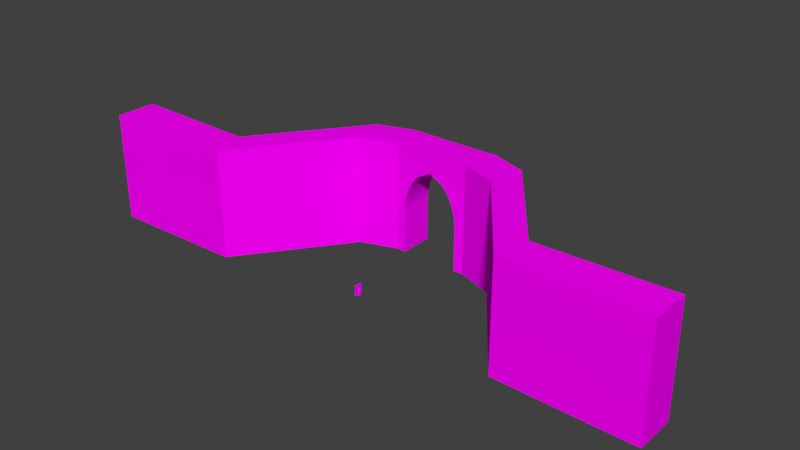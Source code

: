 # Source: GeneralStaffBuilding0.blend  (saved by Blender 2.77.0; exported with 4.5.12 LTS)
import bpy
from mathutils import Matrix  # noqa: F401  (used for matrix-valued properties, if any)

bpy.ops.wm.read_factory_settings(use_empty=True)
scene = bpy.context.scene
scene.name = 'Scene'

# ---- collections
col_collection_1 = bpy.data.collections.new('Collection 1'); scene.collection.children.link(col_collection_1)

# ---- images (referenced by path relative to the original .blend; pixels are not part of the script)
import os
ASSET_DIR = os.environ.get("B2B_ASSET_DIR", "")  # directory of the original .blend (textures are referenced by path, not embedded)
HERE = os.path.dirname(os.path.abspath(__file__))  # packed textures are extracted next to this script under _unpacked/

def load_image(name, relpath, width, height, colorspace="sRGB"):
    """Load a texture the original file referenced (path relative to the .blend, or extracted next to this script)."""
    p = next((c for c in (os.path.join(HERE, relpath), os.path.join(ASSET_DIR, relpath)) if relpath and os.path.exists(c)), "")
    if p:
        img = bpy.data.images.load(p, check_existing=True)
        img.name = name
    else:  # same state as the original file: an image datablock whose file is absent (Cycles renders it pink)
        img = bpy.data.images.new(name, width, height)
        img.source = "FILE"
        img.filepath = "//" + (relpath or name)
    img.colorspace_settings.name = colorspace
    return img
img_colorpalette_jpg_001 = load_image('colorPalette.jpg.001', 'colorPalette.jpg', 1024, 1024, 'sRGB')
img_colorpalette_jpg_002 = load_image('colorPalette.jpg.002', 'colorPalette.jpg', 1024, 1024, 'sRGB')
img_colorpalette_jpg_003 = load_image('colorPalette.jpg.003', 'colorPalette.jpg', 1024, 1024, 'sRGB')

# ---- materials (node trees are filled in below, after node groups)
mat_material = bpy.data.materials.new('Material')
mat_material.alpha_threshold = 0.0
mat_material.roughness = 0.5
mat_material.line_color = (0.0, 0.0, 0.0, 1.0)
mat_material_001 = bpy.data.materials.new('Material.001')
mat_material_001.alpha_threshold = 0.0
mat_material_001.roughness = 0.5
mat_material_001.line_color = (0.0, 0.0, 0.0, 1.0)
mat_material_002 = bpy.data.materials.new('Material.002')
mat_material_002.alpha_threshold = 0.0
mat_material_002.roughness = 0.5
mat_material_002.line_color = (0.0, 0.0, 0.0, 1.0)

# ---- material node trees
mat_material.use_nodes = True; mat_material.node_tree.nodes.clear()
_N = mat_material.node_tree.nodes; _L = mat_material.node_tree.links
n0 = _N.new('ShaderNodeOutputMaterial'); n0.name = 'Material Output'; n0.location = (300, 300)
n1 = _N.new('ShaderNodeBsdfDiffuse'); n1.name = 'Diffuse BSDF'; n1.location = (10, 300)
n2 = _N.new('ShaderNodeTexCoord'); n2.name = 'Texture Coordinate'; n2.location = (-183, 230)
n3 = _N.new('ShaderNodeTexImage'); n3.name = 'Image Texture'; n3.location = (228, 132)
n3.width = 140
n3.image = img_colorpalette_jpg_001
_L.new(n1.outputs[0], n0.inputs[0])
_L.new(n2.outputs[2], n3.inputs[0])
_L.new(n3.outputs[0], n1.inputs[0])
n0.is_active_output = True
mat_material_001.use_nodes = True; mat_material_001.node_tree.nodes.clear()
_N = mat_material_001.node_tree.nodes; _L = mat_material_001.node_tree.links
n0 = _N.new('ShaderNodeOutputMaterial'); n0.name = 'Material Output'; n0.location = (300, 300)
n1 = _N.new('ShaderNodeBsdfDiffuse'); n1.name = 'Diffuse BSDF'; n1.location = (10, 300)
n2 = _N.new('ShaderNodeTexImage'); n2.name = 'Image Texture'; n2.location = (228, 132)
n2.width = 140
n2.image = img_colorpalette_jpg_002
n3 = _N.new('ShaderNodeTexCoord'); n3.name = 'Texture Coordinate'; n3.location = (-183, 230)
_L.new(n1.outputs[0], n0.inputs[0])
_L.new(n3.outputs[2], n2.inputs[0])
_L.new(n2.outputs[0], n1.inputs[0])
n0.is_active_output = True
mat_material_002.use_nodes = True; mat_material_002.node_tree.nodes.clear()
_N = mat_material_002.node_tree.nodes; _L = mat_material_002.node_tree.links
n0 = _N.new('ShaderNodeOutputMaterial'); n0.name = 'Material Output'; n0.location = (300, 300)
n1 = _N.new('ShaderNodeBsdfDiffuse'); n1.name = 'Diffuse BSDF'; n1.location = (10, 300)
n2 = _N.new('ShaderNodeTexImage'); n2.name = 'Image Texture'; n2.location = (228, 132)
n2.width = 140
n2.image = img_colorpalette_jpg_003
n3 = _N.new('ShaderNodeTexCoord'); n3.name = 'Texture Coordinate'; n3.location = (-183, 230)
_L.new(n1.outputs[0], n0.inputs[0])
_L.new(n3.outputs[2], n2.inputs[0])
_L.new(n2.outputs[0], n1.inputs[0])
n0.is_active_output = True

# ---- world
world_world = bpy.data.worlds.new('World'); scene.world = world_world
world_world.color = (0.05088, 0.05088, 0.05088)
world_world.use_sun_shadow = False
world_world.sun_shadow_jitter_overblur = 0.0
world_world.cycles.sampling_method = 'MANUAL'

# ---- meshes
me_cube = bpy.data.meshes.new('Cube')
me_cube.from_pydata([(-40.57, 4.366, -3.219), (-38.5, -4.366, -3.219), (-73.15, -5.128, -3.219), (-73.15, 5.128, -3.219), (-40.57, 4.366, 24.46), (-38.5, -4.366, 24.46), (-73.15, -5.128, 24.46), (-73.15, 5.128, 24.46), (-21.03, 30.76, -3.219), (-18.96, 22.03, -3.219), (-21.03, 30.76, 24.46), (-18.96, 22.03, 24.46), (-11.88, 33.94, -3.219), (-9.815, 25.21, -3.219), (-11.88, 33.94, 24.46), (-9.815, 25.21, 24.46), (-7.353, 33.77, -3.219), (-7.353, 25.04, -3.219), (-0.005634, 33.77, 24.46), (-0.005634, 25.04, 24.46), (-40.57, 4.366, 0.1447), (-38.5, -4.366, 0.1447), (-73.15, -5.128, 0.1447), (-73.15, 5.128, 0.1447), (-21.03, 30.76, 0.1447), (-18.96, 22.03, 0.1447), (-11.88, 33.94, 0.1447), (-9.815, 25.21, 0.1447), (-7.353, 33.77, 0.1447), (-7.353, 25.04, 0.1447), (-40.57, 4.366, 7.669), (-38.5, -4.366, 7.669), (-73.15, -5.128, 7.669), (-73.15, 5.128, 7.669), (-21.03, 30.76, 7.669), (-18.96, 22.03, 7.669), (-11.88, 33.94, 7.669), (-9.815, 25.21, 7.669), (-7.353, 33.77, 7.669), (-7.353, 25.04, 7.669), (-40.57, 4.366, 8.69), (-38.5, -4.366, 8.69), (-73.15, -5.128, 8.69), (-73.15, 5.128, 8.69), (-21.03, 30.76, 8.69), (-18.96, 22.03, 8.69), (-11.88, 33.94, 8.69), (-9.815, 25.21, 8.69), (-7.353, 33.77, 8.69), (-7.353, 25.04, 8.69), (-40.57, 4.366, 19.49), (-38.5, -4.366, 19.49), (-73.15, -5.128, 19.49), (-73.15, 5.128, 19.49), (-21.03, 30.76, 19.49), (-18.96, 22.03, 19.49), (-11.88, 33.94, 19.49), (-9.815, 25.21, 19.49), (-0.005634, 33.77, 19.49), (-0.005634, 25.04, 19.49), (-40.57, 4.366, 14.09), (-38.5, -4.366, 14.09), (-73.15, -5.128, 14.09), (-73.15, 5.128, 14.09), (-21.03, 30.76, 14.09), (-18.96, 22.03, 14.09), (-11.88, 33.94, 14.09), (-9.815, 25.21, 14.09), (-0.005634, 33.77, 19.49), (-7.353, 33.77, 8.69), (-11.88, 33.94, 14.09), (-0.8114, 33.77, 19.31), (-1.616, 33.77, 18.99), (-2.407, 33.77, 18.53), (-3.173, 33.77, 17.94), (-3.904, 33.77, 17.23), (-4.588, 33.77, 16.4), (-5.215, 33.77, 15.48), (-5.777, 33.77, 14.47), (-6.265, 33.77, 13.39), (-6.671, 33.77, 12.26), (-6.991, 33.77, 11.09), (-7.22, 33.77, 9.89), (-7.353, 25.04, 8.69), (-0.005633, 25.04, 19.49), (-9.815, 25.21, 14.09), (-7.22, 25.04, 9.89), (-6.991, 25.04, 11.09), (-6.671, 25.04, 12.26), (-6.265, 25.04, 13.39), (-5.777, 25.04, 14.47), (-5.215, 25.04, 15.48), (-4.588, 25.04, 16.4), (-3.904, 25.04, 17.23), (-3.173, 25.04, 17.94), (-2.407, 25.04, 18.53), (-1.616, 25.04, 18.99), (-0.8114, 25.04, 19.31)], [], [(0, 1, 2, 3), (4, 7, 6, 5), (4, 5, 11, 10), (51, 5, 6, 52), (52, 6, 7, 53), (20, 0, 3, 23), (10, 11, 15, 14), (21, 1, 9, 25), (50, 4, 10, 54), (1, 0, 8, 9), (27, 13, 17, 29), (54, 10, 14, 56), (25, 9, 13, 27), (9, 8, 12, 13), (58, 18, 19, 59), (13, 12, 16, 17), (14, 15, 19, 18), (56, 14, 18, 58), (12, 26, 28, 16), (16, 28, 29, 17), (35, 25, 27, 37), (8, 24, 26, 12), (37, 27, 29, 39), (0, 20, 24, 8), (31, 21, 25, 35), (30, 20, 23, 33), (2, 22, 23, 3), (1, 21, 22, 2), (40, 30, 33, 43), (41, 31, 35, 45), (47, 37, 39, 49), (45, 35, 37, 47), (26, 36, 38, 28), (28, 38, 39, 29), (24, 34, 36, 26), (20, 30, 34, 24), (22, 32, 33, 23), (21, 31, 32, 22), (65, 45, 47, 67), (61, 41, 45, 65), (60, 40, 43, 63), (36, 46, 48, 38), (38, 48, 49, 39), (34, 44, 46, 36), (30, 40, 44, 34), (32, 42, 43, 33), (31, 41, 42, 32), (4, 50, 53, 7), (5, 51, 55, 11), (15, 57, 59, 19), (11, 55, 57, 15), (57, 67, 85, 84, 59), (46, 66, 70, 69, 48), (64, 54, 56, 66), (60, 50, 54, 64), (62, 52, 53, 63), (61, 51, 52, 62), (41, 61, 62, 42), (42, 62, 63, 43), (40, 60, 64, 44), (44, 64, 66, 46), (66, 56, 58, 68, 70), (48, 69, 83, 49), (50, 60, 63, 53), (51, 61, 65, 55), (67, 47, 49, 83, 85), (55, 65, 67, 57), (68, 71, 70), (71, 72, 70), (72, 73, 70), (73, 74, 70), (74, 75, 70), (75, 76, 70), (76, 77, 70), (77, 78, 70), (78, 79, 70), (79, 80, 70), (80, 81, 70), (81, 82, 70), (82, 69, 70), (83, 86, 85), (86, 87, 85), (87, 88, 85), (88, 89, 85), (89, 90, 85), (90, 91, 85), (91, 92, 85), (92, 93, 85), (93, 94, 85), (94, 95, 85), (95, 96, 85), (96, 97, 85), (97, 84, 85), (68, 84, 97, 71), (71, 97, 96, 72), (72, 96, 95, 73), (73, 95, 94, 74), (74, 94, 93, 75), (75, 93, 92, 76), (76, 92, 91, 77), (77, 91, 90, 78), (78, 90, 89, 79), (79, 89, 88, 80), (80, 88, 87, 81), (81, 87, 86, 82), (82, 86, 83, 69), (68, 58, 59, 84)])
me_cube.materials.append(mat_material)
me_cube.use_remesh_preserve_volume = False
me_cube.use_remesh_preserve_attributes = False
me_cube.use_mirror_vertex_groups = False
me_cube.update()
me_cylinder = bpy.data.meshes.new('Cylinder')
me_cylinder.from_pydata([(-0.03973, -0.8577, -0.02531), (2.932e-08, 5.051e-08, 0.1437), (2.932e-08, 0.8321, -0.1437), (2.932e-08, 0.8321, 0.1437), (0.285, 0.7497, -0.1437), (0.285, 0.7497, 0.1437), (0.5135, 0.5188, -0.1437), (0.5135, 0.5188, 0.1437), (0.62, 0.1851, -0.1437), (0.62, 0.1851, 0.1437), (0.62, -0.1851, -0.1437), (0.62, -0.1851, 0.1437), (0.62, -0.9135, -0.1437), (0.62, -0.9135, 0.1437), (0.3215, -0.9135, -0.1437), (0.3215, -0.9135, 0.1437), (1.327e-07, -0.9135, -0.1437), (1.327e-07, -0.9135, 0.1437), (-0.3215, -0.9135, -0.1437), (-0.3215, -0.9135, 0.1437), (-0.62, -0.9135, -0.1437), (-0.62, -0.9135, 0.1437), (-0.62, -0.1851, -0.1437), (-0.62, -0.1851, 0.1437), (-0.62, 0.1851, -0.1437), (-0.62, 0.1851, 0.1437), (-0.5135, 0.5188, -0.1437), (-0.5135, 0.5188, 0.1437), (-0.285, 0.7497, -0.1437), (-0.285, 0.7497, 0.1437), (2.399e-08, 0.7133, -0.1437), (0.2349, 0.6454, -0.1437), (0.4283, 0.45, -0.1437), (0.5014, 0.1614, -0.1437), (0.5014, -0.1614, -0.1437), (0.5014, -0.8286, -0.1437), (0.2349, -0.8286, -0.1437), (1.203e-07, -0.8286, -0.1437), (-0.2349, -0.8286, -0.1437), (-0.5014, -0.8286, -0.1437), (-0.5014, -0.1614, -0.1437), (-0.5014, 0.1614, -0.1437), (-0.4283, 0.45, -0.1437), (-0.2349, 0.6454, -0.1437), (0.2349, 0.6454, -0.0326), (3.288e-08, -6.275e-08, -0.0326), (2.399e-08, 0.7133, -0.0326), (0.4283, 0.45, -0.0326), (0.5014, 0.1614, -0.0326), (0.5014, -0.1614, -0.0326), (0.5014, -0.8286, -0.0326), (0.2349, -0.8286, -0.0326), (1.203e-07, -0.8286, -0.0326), (-0.2349, -0.8286, -0.0326), (-0.5014, -0.8286, -0.0326), (-0.5014, -0.1614, -0.0326), (-0.5014, 0.1614, -0.0326), (-0.4283, 0.45, -0.0326), (-0.2349, 0.6454, -0.0326), (-0.03973, 0.7528, -0.02531), (-0.03973, -0.8577, -0.1048), (-0.03973, 0.7528, -0.1048), (0.03973, -0.8577, -0.02531), (0.03973, 0.7528, -0.02531), (0.03973, -0.8577, -0.1048), (0.03973, 0.7528, -0.1048), (2.932e-08, 0.9019, -0.1437), (0.285, 0.8195, -0.1437), (0.285, 0.8195, 0.1437), (2.932e-08, 0.9019, 0.1437), (0.5135, 0.5886, -0.1437), (0.5135, 0.5886, 0.1437), (-0.5135, 0.5886, 0.1437), (-0.5135, 0.5886, -0.1437), (-0.285, 0.8195, -0.1437), (-0.285, 0.8195, 0.1437), (-0.6994, 0.5886, 0.1437), (-0.6994, 0.5188, 0.1437), (0.6994, 0.5188, 0.1437), (0.6994, 0.5188, -0.1437), (-0.6994, 0.5188, -0.1437), (0.6994, 0.5886, 0.1437), (0.6994, 0.5886, -0.1437), (-0.6994, 0.5886, -0.1437), (2.932e-08, 0.8321, -0.259), (0.285, 0.7497, -0.259), (0.5135, 0.5188, -0.259), (-0.5135, 0.5188, -0.259), (-0.285, 0.7497, -0.259), (2.932e-08, 0.9019, -0.259), (0.285, 0.8195, -0.259), (0.5135, 0.5886, -0.259), (-0.5135, 0.5886, -0.259), (-0.285, 0.8195, -0.259), (0.6994, 0.5188, -0.259), (0.6994, 0.5886, -0.259), (-0.6994, 0.5188, -0.259), (-0.6994, 0.5886, -0.259), (-0.5714, 0.2358, -0.02531), (0.5714, 0.2358, -0.02531), (-0.5714, 0.2358, -0.1048), (0.5714, 0.2358, -0.1048), (-0.5714, 0.1564, -0.02531), (0.5714, 0.1564, -0.02531), (-0.5714, 0.1564, -0.1048), (0.5714, 0.1564, -0.1048), (-0.5714, -0.2791, -0.02531), (0.5714, -0.2791, -0.02531), (-0.5714, -0.2791, -0.1048), (0.5714, -0.2791, -0.1048), (-0.5714, -0.3586, -0.02531), (0.5714, -0.3586, -0.02531), (-0.5714, -0.3586, -0.1048), (0.5714, -0.3586, -0.1048)], [], [(35, 36, 51, 50), (1, 5, 3), (6, 4, 85, 86), (42, 43, 58, 57), (1, 7, 5), (71, 7, 78, 81), (34, 35, 50, 49), (1, 9, 7), (6, 7, 9, 8), (41, 42, 57, 56), (1, 11, 9), (8, 9, 11, 10), (33, 34, 49, 48), (1, 13, 11), (10, 11, 13, 12), (40, 41, 56, 55), (1, 15, 13), (12, 13, 15, 14), (32, 33, 48, 47), (1, 17, 15), (14, 15, 17, 16), (39, 40, 55, 54), (1, 19, 17), (16, 17, 19, 18), (31, 32, 47, 44), (1, 21, 19), (18, 19, 21, 20), (38, 39, 54, 53), (1, 23, 21), (20, 21, 23, 22), (30, 31, 44, 46), (1, 25, 23), (22, 23, 25, 24), (37, 38, 53, 52), (1, 27, 25), (24, 25, 27, 26), (36, 37, 52, 51), (1, 29, 27), (3, 5, 68, 69), (43, 30, 46, 58), (1, 3, 29), (27, 29, 75, 72), (31, 30, 2, 4), (32, 31, 4, 6), (33, 32, 6, 8), (34, 33, 8, 10), (35, 34, 10, 12), (36, 35, 12, 14), (37, 36, 14, 16), (38, 37, 16, 18), (39, 38, 18, 20), (40, 39, 20, 22), (41, 40, 22, 24), (42, 41, 24, 26), (43, 42, 26, 28), (30, 43, 28, 2), (45, 46, 44), (45, 44, 47), (45, 47, 48), (45, 48, 49), (45, 49, 50), (45, 50, 51), (45, 51, 52), (45, 52, 53), (45, 53, 54), (45, 54, 55), (45, 55, 56), (45, 56, 57), (45, 57, 58), (45, 58, 46), (59, 61, 60, 0), (61, 65, 64, 60), (65, 63, 62, 64), (63, 59, 0, 62), (0, 60, 64, 62), (63, 65, 61, 59), (66, 69, 68, 67), (67, 68, 71, 70), (73, 72, 75, 74), (74, 75, 69, 66), (74, 66, 89, 93), (2, 28, 88, 84), (82, 79, 94, 95), (70, 71, 81, 82), (5, 7, 71, 68), (29, 3, 69, 75), (78, 79, 82, 81), (80, 77, 76, 83), (83, 73, 92, 97), (72, 73, 83, 76), (27, 72, 76, 77), (26, 27, 77, 80), (26, 80, 96, 87), (7, 6, 79, 78), (85, 84, 89, 90), (86, 85, 90, 91), (88, 87, 92, 93), (84, 88, 93, 89), (92, 87, 96, 97), (86, 91, 95, 94), (67, 70, 91, 90), (4, 2, 84, 85), (80, 83, 97, 96), (79, 6, 86, 94), (70, 82, 95, 91), (28, 26, 87, 88), (66, 67, 90, 89), (73, 74, 93, 92), (99, 101, 100, 98), (101, 105, 104, 100), (105, 103, 102, 104), (103, 99, 98, 102), (98, 100, 104, 102), (103, 105, 101, 99), (107, 109, 108, 106), (109, 113, 112, 108), (113, 111, 110, 112), (111, 107, 106, 110), (106, 108, 112, 110), (111, 113, 109, 107)])
_uv = me_cylinder.uv_layers.new(name='UVMap')
_uv.uv.foreach_set('vector', [0.1306, 0.02262, 0.1306, 0.02134, 0.1311, 0.02134, 0.1311, 0.02262, 0.1208, 0.01629, 0.1217, 0.02135, 0.1205, 0.02173, 0.129, 0.01917, 0.129, 0.02069, 0.1286, 0.02069, 0.1286, 0.01917, 0.1306, 0.02852, 0.1306, 0.02981, 0.1302, 0.02981, 0.1302, 0.02852, 0.1208, 0.01629, 0.1226, 0.01996, 0.1217, 0.02135, 0.1226, 0.02042, 0.1226, 0.01996, 0.1234, 0.02007, 0.1233, 0.02052, 0.1306, 0.02451, 0.1306, 0.02262, 0.1311, 0.02262, 0.1311, 0.02451, 0.1208, 0.01629, 0.1232, 0.01785, 0.1226, 0.01996, 0.1291, 0.02134, 0.1302, 0.02134, 0.1302, 0.02353, 0.1291, 0.02353, 0.1306, 0.02663, 0.1306, 0.02852, 0.1302, 0.02852, 0.1302, 0.02663, 0.1208, 0.01629, 0.1234, 0.01543, 0.1232, 0.01785, 0.1291, 0.02353, 0.1302, 0.02353, 0.1302, 0.02596, 0.1291, 0.02596, 0.1306, 0.02663, 0.1306, 0.02451, 0.1311, 0.02451, 0.1311, 0.02663, 0.1208, 0.01629, 0.123, 0.01318, 0.1234, 0.01543, 0.1291, 0.02596, 0.1302, 0.02596, 0.1302, 0.02814, 0.1291, 0.02814, 0.1306, 0.02451, 0.1306, 0.02663, 0.1302, 0.02663, 0.1302, 0.02451, 0.1208, 0.01629, 0.1222, 0.01155, 0.123, 0.01318, 0.1291, 0.02814, 0.1302, 0.02814, 0.1302, 0.02966, 0.1291, 0.02966, 0.1306, 0.02852, 0.1306, 0.02663, 0.1311, 0.02663, 0.1311, 0.02852, 0.1208, 0.01629, 0.1211, 0.01085, 0.1222, 0.01155, 0.1297, 0.01459, 0.1308, 0.01459, 0.1308, 0.01646, 0.1297, 0.01646, 0.1306, 0.02262, 0.1306, 0.02451, 0.1302, 0.02451, 0.1302, 0.02262, 0.1208, 0.01629, 0.1199, 0.01124, 0.1211, 0.01085, 0.1297, 0.01646, 0.1308, 0.01646, 0.1308, 0.01833, 0.1297, 0.01833, 0.1306, 0.02981, 0.1306, 0.02852, 0.1311, 0.02852, 0.1311, 0.02981, 0.1208, 0.01629, 0.119, 0.01262, 0.1199, 0.01124, 0.1286, 0.01085, 0.1297, 0.01085, 0.1297, 0.01237, 0.1286, 0.01237, 0.1306, 0.02134, 0.1306, 0.02262, 0.1302, 0.02262, 0.1302, 0.02134, 0.1208, 0.01629, 0.1184, 0.01473, 0.119, 0.01262, 0.1286, 0.01237, 0.1297, 0.01237, 0.1297, 0.01456, 0.1286, 0.01456, 0.1306, 0.03135, 0.1306, 0.03289, 0.1302, 0.03289, 0.1302, 0.03135, 0.1208, 0.01629, 0.1182, 0.01715, 0.1184, 0.01473, 0.1286, 0.01456, 0.1297, 0.01456, 0.1297, 0.01698, 0.1286, 0.01698, 0.1306, 0.03135, 0.1306, 0.02981, 0.1311, 0.02981, 0.1311, 0.03135, 0.1208, 0.01629, 0.1186, 0.0194, 0.1182, 0.01715, 0.1286, 0.01698, 0.1297, 0.01698, 0.1297, 0.01917, 0.1286, 0.01917, 0.1306, 0.03289, 0.1306, 0.03135, 0.1311, 0.03135, 0.1311, 0.03289, 0.1208, 0.01629, 0.1194, 0.02104, 0.1186, 0.0194, 0.1205, 0.02173, 0.1217, 0.02135, 0.1216, 0.0218, 0.1205, 0.02219, 0.1306, 0.02981, 0.1306, 0.03135, 0.1302, 0.03135, 0.1302, 0.02981, 0.1208, 0.01629, 0.1205, 0.02173, 0.1194, 0.02104, 0.1186, 0.0194, 0.1194, 0.02104, 0.1194, 0.02149, 0.1186, 0.01986, 0.1276, 0.01246, 0.1267, 0.0116, 0.1269, 0.01085, 0.1279, 0.01189, 0.1281, 0.01404, 0.1276, 0.01246, 0.1279, 0.01189, 0.1285, 0.01376, 0.1282, 0.01606, 0.1281, 0.01404, 0.1285, 0.01376, 0.1286, 0.0161, 0.1278, 0.01809, 0.1282, 0.01606, 0.1286, 0.0161, 0.1282, 0.01843, 0.1271, 0.01971, 0.1278, 0.01809, 0.1282, 0.01843, 0.1273, 0.0203, 0.1262, 0.02059, 0.1271, 0.01971, 0.1273, 0.0203, 0.1262, 0.02134, 0.1252, 0.02059, 0.1262, 0.02059, 0.1262, 0.02134, 0.1251, 0.02134, 0.1244, 0.01973, 0.1252, 0.02059, 0.1251, 0.02134, 0.1241, 0.0203, 0.1239, 0.01815, 0.1244, 0.01973, 0.1241, 0.0203, 0.1235, 0.01843, 0.1238, 0.01613, 0.1239, 0.01815, 0.1235, 0.01843, 0.1234, 0.0161, 0.1241, 0.0141, 0.1238, 0.01613, 0.1234, 0.0161, 0.1238, 0.01376, 0.1248, 0.01248, 0.1241, 0.0141, 0.1238, 0.01376, 0.1246, 0.01189, 0.1258, 0.0116, 0.1248, 0.01248, 0.1246, 0.01189, 0.1257, 0.01085, 0.1267, 0.0116, 0.1258, 0.0116, 0.1257, 0.01085, 0.1269, 0.01085, 0.1756, 0.8469, 0.1756, 0.8516, 0.1747, 0.8512, 0.1756, 0.8469, 0.1747, 0.8512, 0.174, 0.8499, 0.1756, 0.8469, 0.174, 0.8499, 0.1735, 0.848, 0.1756, 0.8469, 0.1735, 0.848, 0.1735, 0.8459, 0.1756, 0.8469, 0.1735, 0.8459, 0.174, 0.844, 0.1756, 0.8469, 0.174, 0.844, 0.1747, 0.8427, 0.1756, 0.8469, 0.1747, 0.8427, 0.1756, 0.8422, 0.1756, 0.8469, 0.1756, 0.8422, 0.1765, 0.8427, 0.1756, 0.8469, 0.1765, 0.8427, 0.1773, 0.844, 0.1756, 0.8469, 0.1773, 0.844, 0.1777, 0.8459, 0.1756, 0.8469, 0.1777, 0.8459, 0.1777, 0.848, 0.1756, 0.8469, 0.1777, 0.848, 0.1773, 0.8499, 0.1756, 0.8469, 0.1773, 0.8499, 0.1765, 0.8512, 0.1756, 0.8469, 0.1765, 0.8512, 0.1756, 0.8516, 0.1316, 0.01085, 0.1319, 0.01085, 0.1319, 0.02073, 0.1316, 0.02073, 0.1313, 0.01085, 0.1316, 0.01085, 0.1316, 0.02073, 0.1313, 0.02073, 0.1314, 0.03121, 0.1311, 0.03121, 0.1311, 0.02134, 0.1314, 0.02134, 0.1314, 0.02134, 0.1317, 0.02134, 0.1317, 0.03121, 0.1314, 0.03121, 0.1292, 0.02069, 0.1292, 0.02121, 0.1289, 0.02121, 0.1289, 0.02069, 0.1289, 0.02069, 0.1289, 0.02121, 0.1286, 0.02121, 0.1286, 0.02069, 0.1308, 0.01272, 0.1297, 0.01272, 0.1297, 0.01085, 0.1308, 0.01085, 0.1306, 0.01909, 0.1306, 0.02097, 0.1297, 0.02097, 0.1297, 0.01909, 0.13, 0.03041, 0.13, 0.0323, 0.1291, 0.0323, 0.1291, 0.03041, 0.1308, 0.01459, 0.1297, 0.01459, 0.1297, 0.01272, 0.1308, 0.01272, 0.1308, 0.01459, 0.1308, 0.01272, 0.1313, 0.01272, 0.1313, 0.01459, 0.1308, 0.01646, 0.1308, 0.01459, 0.1313, 0.01459, 0.1313, 0.01646, 0.1222, 0.03078, 0.1219, 0.03078, 0.1219, 0.03003, 0.1222, 0.03003, 0.1193, 0.03191, 0.1193, 0.03003, 0.1201, 0.03003, 0.1201, 0.03191, 0.1217, 0.02135, 0.1226, 0.01996, 0.1226, 0.02042, 0.1216, 0.0218, 0.1194, 0.02104, 0.1205, 0.02173, 0.1205, 0.02219, 0.1194, 0.02149, 0.1219, 0.03267, 0.1219, 0.03078, 0.1222, 0.03078, 0.1222, 0.03267, 0.1306, 0.02022, 0.1306, 0.01833, 0.1309, 0.01833, 0.1309, 0.02022, 0.1201, 0.03191, 0.1208, 0.03191, 0.1208, 0.03267, 0.1201, 0.03267, 0.1208, 0.03003, 0.1208, 0.03191, 0.1201, 0.03191, 0.1201, 0.03003, 0.1186, 0.0194, 0.1186, 0.01986, 0.1179, 0.01976, 0.1179, 0.0193, 0.1186, 0.03191, 0.1186, 0.03003, 0.1193, 0.03003, 0.1193, 0.03191, 0.1186, 0.03191, 0.1193, 0.03191, 0.1193, 0.03267, 0.1186, 0.03267, 0.1186, 0.03003, 0.1186, 0.03191, 0.1179, 0.03191, 0.1179, 0.03003, 0.1282, 0.02406, 0.1278, 0.02593, 0.1276, 0.02593, 0.1279, 0.02406, 0.1291, 0.02256, 0.1282, 0.02406, 0.1279, 0.02406, 0.1288, 0.02256, 0.1282, 0.0278, 0.1291, 0.02929, 0.1288, 0.02929, 0.1279, 0.0278, 0.1278, 0.02593, 0.1282, 0.0278, 0.1279, 0.0278, 0.1276, 0.02593, 0.1288, 0.02929, 0.1291, 0.02929, 0.1291, 0.03051, 0.1288, 0.03051, 0.1291, 0.02256, 0.1288, 0.02256, 0.1288, 0.02134, 0.1291, 0.02134, 0.1306, 0.01909, 0.1297, 0.01909, 0.1297, 0.01833, 0.1306, 0.01833, 0.1308, 0.01833, 0.1308, 0.01646, 0.1313, 0.01646, 0.1313, 0.01833, 0.1306, 0.02022, 0.1309, 0.02022, 0.1309, 0.02097, 0.1306, 0.02097, 0.1179, 0.03191, 0.1186, 0.03191, 0.1186, 0.03267, 0.1179, 0.03267, 0.1193, 0.03191, 0.1201, 0.03191, 0.1201, 0.03267, 0.1193, 0.03267, 0.1295, 0.01917, 0.1295, 0.02069, 0.129, 0.02069, 0.129, 0.01917, 0.1308, 0.01272, 0.1308, 0.01085, 0.1313, 0.01085, 0.1313, 0.01272, 0.13, 0.03041, 0.1291, 0.03041, 0.1291, 0.02966, 0.13, 0.02966, 0.1316, 0.01085, 0.1319, 0.01085, 0.1319, 0.02073, 0.1316, 0.02073, 0.1313, 0.01085, 0.1316, 0.01085, 0.1316, 0.02073, 0.1313, 0.02073, 0.1314, 0.03121, 0.1311, 0.03121, 0.1311, 0.02134, 0.1314, 0.02134, 0.1314, 0.02134, 0.1317, 0.02134, 0.1317, 0.03121, 0.1314, 0.03121, 0.1292, 0.02069, 0.1292, 0.02121, 0.1289, 0.02121, 0.1289, 0.02069, 0.1289, 0.02069, 0.1289, 0.02121, 0.1286, 0.02121, 0.1286, 0.02069, 0.1316, 0.01085, 0.1319, 0.01085, 0.1319, 0.02073, 0.1316, 0.02073, 0.1313, 0.01085, 0.1316, 0.01085, 0.1316, 0.02073, 0.1313, 0.02073, 0.1314, 0.03121, 0.1311, 0.03121, 0.1311, 0.02134, 0.1314, 0.02134, 0.1314, 0.02134, 0.1317, 0.02134, 0.1317, 0.03121, 0.1314, 0.03121, 0.1292, 0.02069, 0.1292, 0.02121, 0.1289, 0.02121, 0.1289, 0.02069, 0.1289, 0.02069, 0.1289, 0.02121, 0.1286, 0.02121, 0.1286, 0.02069])
me_cylinder.materials.append(mat_material_001)
me_cylinder.use_remesh_preserve_volume = False
me_cylinder.use_remesh_preserve_attributes = False
me_cylinder.use_mirror_vertex_groups = False
me_cylinder.update()
me_cube_002 = bpy.data.meshes.new('Cube.002')
me_cube_002.from_pydata([(-0.1067, -0.784, -1.187), (-0.1067, -0.784, 1.156), (-0.1067, 0.7875, -1.187), (-0.1067, 0.7875, 1.156), (0.1277, -0.8859, -1.269), (0.1277, -0.8859, 1.238), (0.1277, 0.8895, -1.269), (0.1277, 0.8895, 1.238), (-0.1067, -0.8859, -1.269), (-0.1067, -0.8859, 1.238), (-0.1067, 0.8895, 1.238), (-0.1067, 0.8895, -1.269), (0.06169, -0.784, -1.187), (0.06169, -0.784, 1.156), (0.06169, 0.7875, 1.156), (0.06169, 0.7875, -1.187), (-0.1364, -0.9602, 1.007), (-0.1364, -0.9602, 1.239), (-0.1364, -0.7274, 1.007), (-0.1364, -0.7274, 1.239), (0.09644, -0.9602, 1.007), (0.09644, -0.9602, 1.239), (0.09644, -0.7274, 1.007), (0.09644, -0.7274, 1.239), (-0.1364, 0.7354, 1.007), (-0.1364, 0.7354, 1.239), (-0.1364, 0.9682, 1.007), (-0.1364, 0.9682, 1.239), (0.09644, 0.7354, 1.007), (0.09644, 0.7354, 1.239), (0.09644, 0.9682, 1.007), (0.09644, 0.9682, 1.239), (-0.1364, -0.9602, -1.277), (-0.1364, -0.9602, -0.9127), (-0.1364, -0.7274, -1.277), (-0.1364, -0.7274, -0.9127), (0.09644, -0.9602, -1.277), (0.09644, -0.9602, -0.9127), (0.09644, -0.7274, -1.277), (0.09644, -0.7274, -0.9127), (-0.1364, 0.7354, -1.277), (-0.1364, 0.7354, -0.9127), (-0.1364, 0.9682, -1.277), (-0.1364, 0.9682, -0.9127), (0.09644, 0.7354, -1.277), (0.09644, 0.7354, -0.9127), (0.09644, 0.9682, -1.277), (0.09644, 0.9682, -0.9127), (-0.01476, -0.04964, -1.254), (-0.01476, -0.04964, 1.227), (-0.01476, 0.04038, -1.254), (-0.01476, 0.04038, 1.227), (0.1039, -0.04964, -1.254), (0.1039, -0.04964, 1.227), (0.1039, 0.04038, -1.254), (0.1039, 0.04038, 1.227), (-0.01476, 0.7671, -0.05858), (-0.01476, -0.7764, -0.05858), (-0.01476, 0.7671, 0.03145), (-0.01476, -0.7764, 0.03145), (0.1039, 0.7671, -0.05858), (0.1039, -0.7764, -0.05858), (0.1039, 0.7671, 0.03145), (0.1039, -0.7764, 0.03145), (0.005538, 0.8264, 1.19), (0.005538, 0.8264, -1.182), (0.005538, -0.8676, 1.19), (0.005538, -0.8676, -1.182)], [], [(3, 2, 15, 14), (10, 7, 6, 11), (7, 5, 4, 6), (5, 9, 8, 4), (8, 11, 6, 4), (5, 7, 10, 9), (1, 0, 8, 9), (3, 1, 9, 10), (2, 3, 10, 11), (0, 2, 11, 8), (13, 14, 15, 12), (0, 1, 13, 12), (2, 0, 12, 15), (1, 3, 14, 13), (17, 19, 18, 16), (19, 23, 22, 18), (23, 21, 20, 22), (21, 17, 16, 20), (16, 18, 22, 20), (21, 23, 19, 17), (25, 27, 26, 24), (27, 31, 30, 26), (31, 29, 28, 30), (29, 25, 24, 28), (24, 26, 30, 28), (29, 31, 27, 25), (33, 35, 34, 32), (35, 39, 38, 34), (39, 37, 36, 38), (37, 33, 32, 36), (32, 34, 38, 36), (37, 39, 35, 33), (41, 43, 42, 40), (43, 47, 46, 42), (47, 45, 44, 46), (45, 41, 40, 44), (40, 42, 46, 44), (45, 47, 43, 41), (49, 51, 50, 48), (51, 55, 54, 50), (55, 53, 52, 54), (53, 49, 48, 52), (48, 50, 54, 52), (53, 55, 51, 49), (57, 59, 58, 56), (59, 63, 62, 58), (63, 61, 60, 62), (61, 57, 56, 60), (56, 58, 62, 60), (61, 63, 59, 57), (64, 65, 67, 66)])
_uv = me_cube_002.uv_layers.new(name='UVMap')
_uv.uv.foreach_set('vector', [0.06824, 0.02769, 0.06824, 0.03052, 0.06811, 0.03052, 0.06811, 0.02769, 0.06687, 0.02653, 0.06704, 0.02653, 0.06704, 0.02957, 0.06687, 0.02957, 0.06708, 0.01536, 0.06841, 0.01536, 0.06841, 0.0184, 0.06708, 0.0184, 0.06651, 0.02653, 0.06669, 0.02653, 0.06669, 0.02957, 0.06651, 0.02957, 0.07102, 0.02797, 0.07102, 0.02582, 0.07119, 0.02582, 0.07119, 0.02797, 0.0608, 0.02854, 0.0608, 0.03069, 0.06063, 0.03069, 0.06063, 0.02854, 0.06582, 0.01546, 0.06582, 0.0183, 0.06574, 0.0184, 0.06574, 0.01536, 0.067, 0.01546, 0.06582, 0.01546, 0.06574, 0.01536, 0.06708, 0.01536, 0.067, 0.0183, 0.067, 0.01546, 0.06708, 0.01536, 0.06708, 0.0184, 0.06582, 0.0183, 0.067, 0.0183, 0.06708, 0.0184, 0.06574, 0.0184, 0.06841, 0.01516, 0.06959, 0.01516, 0.06959, 0.018, 0.06841, 0.018, 0.07115, 0.02574, 0.07115, 0.02291, 0.07128, 0.02291, 0.07128, 0.02574, 0.06558, 0.0312, 0.06558, 0.02929, 0.06571, 0.02929, 0.06571, 0.0312, 0.0652, 0.0312, 0.0652, 0.02929, 0.06533, 0.02929, 0.06533, 0.0312, 0.06139, 0.03168, 0.06139, 0.0314, 0.06157, 0.0314, 0.06157, 0.03168, 0.0638, 0.03161, 0.0638, 0.03189, 0.06363, 0.03189, 0.06363, 0.03161, 0.0629, 0.03162, 0.0629, 0.03134, 0.06308, 0.03134, 0.06308, 0.03162, 0.07176, 0.01495, 0.07176, 0.01467, 0.07194, 0.01467, 0.07194, 0.01495, 0.06345, 0.03182, 0.06345, 0.03153, 0.06362, 0.03153, 0.06362, 0.03182, 0.06075, 0.03157, 0.06075, 0.03185, 0.06057, 0.03185, 0.06057, 0.03157, 0.06272, 0.03161, 0.06272, 0.03133, 0.06289, 0.03133, 0.06289, 0.03161, 0.06272, 0.0319, 0.06272, 0.03161, 0.06289, 0.03161, 0.06289, 0.0319, 0.07072, 0.02594, 0.07072, 0.02565, 0.0709, 0.02565, 0.0709, 0.02594, 0.05982, 0.03186, 0.05982, 0.03157, 0.05999, 0.03157, 0.05999, 0.03186, 0.07101, 0.03185, 0.07101, 0.03157, 0.07119, 0.03157, 0.07119, 0.03185, 0.0681, 0.03146, 0.0681, 0.03174, 0.06792, 0.03174, 0.06792, 0.03146, 0.06121, 0.03078, 0.06138, 0.03078, 0.06138, 0.03122, 0.06121, 0.03122, 0.06666, 0.03092, 0.06684, 0.03092, 0.06684, 0.03136, 0.06666, 0.03136, 0.06764, 0.03078, 0.06782, 0.03078, 0.06782, 0.03122, 0.06764, 0.03122, 0.0638, 0.03079, 0.06398, 0.03079, 0.06398, 0.03123, 0.0638, 0.03123, 0.06764, 0.03185, 0.06764, 0.03157, 0.06782, 0.03157, 0.06782, 0.03185, 0.06138, 0.03156, 0.06138, 0.03185, 0.06121, 0.03185, 0.06121, 0.03156, 0.06163, 0.03053, 0.0618, 0.03053, 0.0618, 0.03097, 0.06163, 0.03097, 0.06845, 0.03091, 0.06862, 0.03091, 0.06862, 0.03136, 0.06845, 0.03136, 0.07055, 0.0255, 0.07072, 0.0255, 0.07072, 0.02594, 0.07055, 0.02594, 0.06637, 0.03092, 0.06654, 0.03092, 0.06654, 0.03136, 0.06637, 0.03136, 0.06724, 0.03166, 0.06724, 0.03138, 0.06741, 0.03138, 0.06741, 0.03166, 0.07039, 0.03148, 0.07039, 0.03177, 0.07022, 0.03177, 0.07022, 0.03148, 0.07165, 0.01551, 0.07172, 0.01551, 0.07172, 0.01852, 0.07165, 0.01852, 0.07145, 0.01232, 0.07154, 0.01232, 0.07154, 0.01533, 0.07145, 0.01533, 0.07177, 0.02548, 0.0717, 0.02548, 0.0717, 0.02247, 0.07177, 0.02247, 0.07144, 0.02817, 0.07153, 0.02817, 0.07153, 0.03118, 0.07144, 0.03118, 0.06858, 0.02041, 0.06865, 0.02041, 0.06865, 0.02055, 0.06858, 0.02055, 0.06858, 0.02055, 0.06852, 0.02055, 0.06852, 0.02041, 0.06858, 0.02041, 0.06189, 0.03178, 0.06182, 0.03178, 0.06182, 0.02991, 0.06189, 0.02991, 0.0621, 0.02971, 0.06219, 0.02971, 0.06219, 0.03158, 0.0621, 0.03158, 0.07076, 0.03165, 0.0707, 0.03165, 0.0707, 0.02978, 0.07076, 0.02978, 0.06801, 0.03146, 0.06792, 0.03146, 0.06792, 0.02959, 0.06801, 0.02959, 0.06867, 0.02354, 0.06861, 0.02354, 0.06861, 0.0234, 0.06867, 0.0234, 0.06879, 0.02041, 0.06885, 0.02041, 0.06885, 0.02055, 0.06879, 0.02055, 0.1666, 0.7508, 0.1793, 0.7508, 0.1793, 0.7713, 0.1666, 0.7713])
me_cube_002.materials.append(mat_material_002)
me_cube_002.use_remesh_preserve_volume = False
me_cube_002.use_remesh_preserve_attributes = False
me_cube_002.use_mirror_vertex_groups = False
me_cube_002.update()

# ---- objects
ob_cube = bpy.data.objects.new('Cube', me_cube)
ob_cylinder = bpy.data.objects.new('Cylinder', me_cylinder)
ob_cube_001 = bpy.data.objects.new('Cube.001', me_cube_002)

# ---- transforms, parenting, visibility, modifiers, constraints
ob_cube.location = (0.0, 0.0, 0.0)
ob_cube.lock_rotations_4d = False
ob_cube.empty_display_type = 'ARROWS'
ob_cube.lineart.crease_threshold = 0.0
_m = ob_cube.modifiers.new('Mirror', 'MIRROR')
ob_cylinder.location = (0.0, 0.0, 0.0)
ob_cylinder.rotation_euler = (1.571, -0.0, 0.0)
ob_cylinder.lineart.crease_threshold = 0.0
ob_cube_001.location = (0.0, 0.0, 0.3269)
ob_cube_001.lock_rotations_4d = False
ob_cube_001.empty_display_type = 'ARROWS'
ob_cube_001.lineart.crease_threshold = 0.0

# ---- collection membership
col_collection_1.objects.link(ob_cube)
col_collection_1.objects.link(ob_cylinder)
col_collection_1.objects.link(ob_cube_001)

# ---- scene / render settings (as saved in the file)
scene.frame_start = 1; scene.frame_end = 250; scene.frame_set(1)
scene.render.engine = 'CYCLES'
scene.render.resolution_percentage = 50
scene.render.dither_intensity = 0.0
scene.cycles.use_denoising = False
scene.cycles.samples = 128
scene.cycles.sampling_pattern = 'TABULATED_SOBOL'
scene.cycles.light_sampling_threshold = 0.0
scene.cycles.use_adaptive_sampling = False
scene.cycles.use_light_tree = False
scene.cycles.blur_glossy = 0.0
scene.cycles.sample_clamp_indirect = 0.0
scene.view_settings.view_transform = 'Standard'
bpy.context.view_layer.update()

# ---- added for rendering (the .blend has no active camera and no usable light): camera, sun
cam_auto = bpy.data.cameras.new('AutoCamera')
cam_auto.lens = 50.0
cam_auto.sensor_width = 36.0
cam_auto.clip_end = 2499.39
ob_auto_camera = bpy.data.objects.new('AutoCamera', cam_auto)
scene.collection.objects.link(ob_auto_camera)
ob_auto_camera.location = (142.416, -156.494, 124.552)
ob_auto_camera.rotation_euler = (1.09748, -7.21219e-08, 0.694738)
scene.camera = ob_auto_camera
light_auto_sun = bpy.data.lights.new('AutoSun', 'SUN')
light_auto_sun.energy = 3.0
light_auto_sun.angle = 0.0523599
ob_auto_sun = bpy.data.objects.new('AutoSun', light_auto_sun)
scene.collection.objects.link(ob_auto_sun)
ob_auto_sun.rotation_euler = (0.872665, 0.174533, 0.523599)
bpy.context.view_layer.update()
